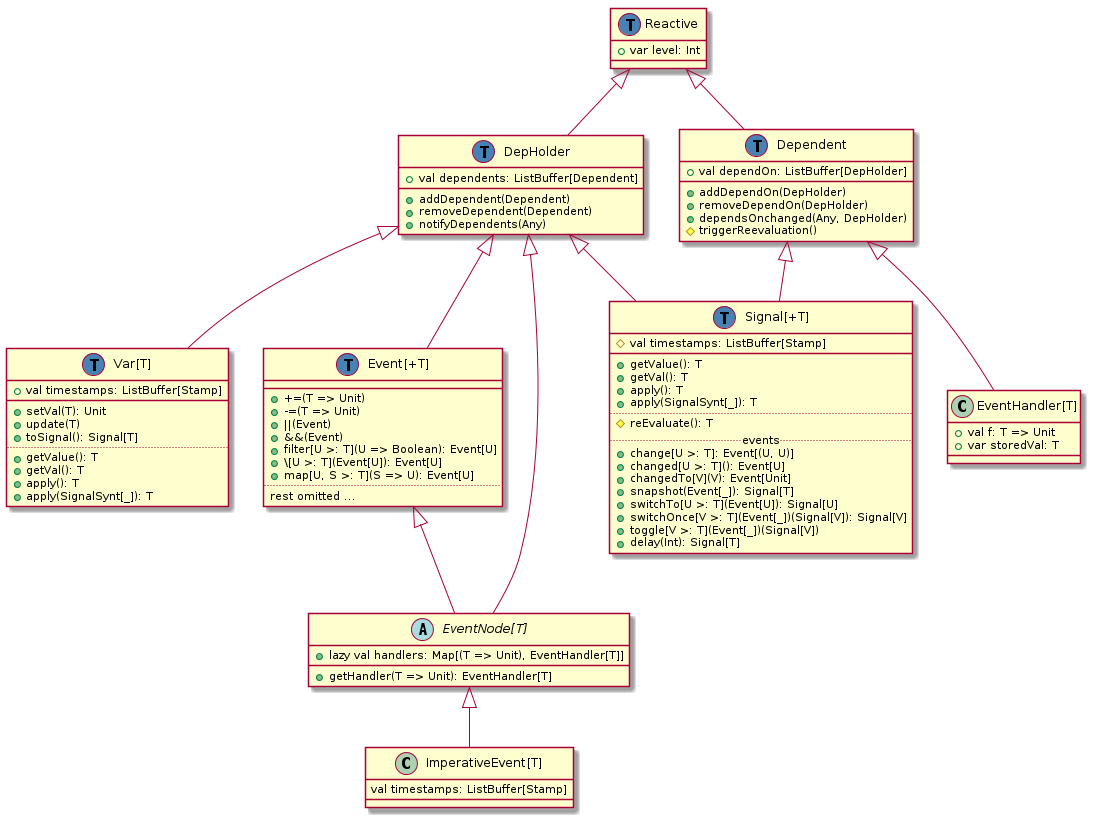

The diagram above was rendered by PlantUML. Its source (embedded in the PNG):
@startuml
class Reactive {
  +var level: Int
}

class DepHolder extends Reactive {
  +val dependents: ListBuffer[Dependent]
  __
  +addDependent(Dependent)
  +removeDependent(Dependent)
  +notifyDependents(Any)
}

class Dependent extends Reactive {
  +val dependOn: ListBuffer[DepHolder]
  __
  +addDependOn(DepHolder)
  +removeDependOn(DepHolder)
  +dependsOnchanged(Any, DepHolder)
  #triggerReevaluation()
}

class "Var[T]" as Var extends DepHolder {
  +val timestamps: ListBuffer[Stamp]
  __
  +setVal(T): Unit
  +update(T)
  +toSignal(): Signal[T]
  ..
  +getValue(): T
  +getVal(): T
  +apply(): T
  +apply(SignalSynt[_]): T
}

class "Signal[+T]" as Signal {
  #val timestamps: ListBuffer[Stamp]
  __
  +getValue(): T
  +getVal(): T
  +apply(): T
  +apply(SignalSynt[_]): T
  ..
  #reEvaluate(): T
  .. events ..
  +change[U >: T]: Event[(U, U)]
  +changed[U >: T](): Event[U]
  +changedTo[V](V): Event[Unit]
  +snapshot(Event[_]): Signal[T]
  +switchTo[U >: T](Event[U]): Signal[U]
  +switchOnce[V >: T](Event[_])(Signal[V]): Signal[V]
  +toggle[V >: T](Event[_])(Signal[V])
  +delay(Int): Signal[T]
}

DepHolder <|-- Signal
Dependent <|-- Signal

class "Event[+T]" as Event extends DepHolder {
  __
  ++=(T => Unit)
  +-=(T => Unit)
  +||(Event)
  +&&(Event)
  +filter[U >: T](U => Boolean): Event[U]
  +\\\[U >: T](Event[U]): Event[U]
  +map[U, S >: T](S => U): Event[U]
  ..
  rest omitted ...
}

class "EventHandler[T]" as EventHandler extends Dependent {
  +val f: T => Unit
  +var storedVal: T
}

abstract class "EventNode[T]" as EventNode {
  +lazy val handlers: Map[(T => Unit), EventHandler[T]]
  __
  +getHandler(T => Unit): EventHandler[T]
}

Event <|-- EventNode
DepHolder <|-- EventNode

class "ImperativeEvent[T]" as ImperativeEvent extends EventNode {
  val timestamps: ListBuffer[Stamp]
}

class Signal << (T,#4682b4) >>
class Var << (T,#4682b4) >>
class DepHolder << (T,#4682b4) >>
class Dependent << (T,#4682b4) >>
class Reactive << (T,#4682b4) >>
class Event << (T,#4682b4) >>
@enduml